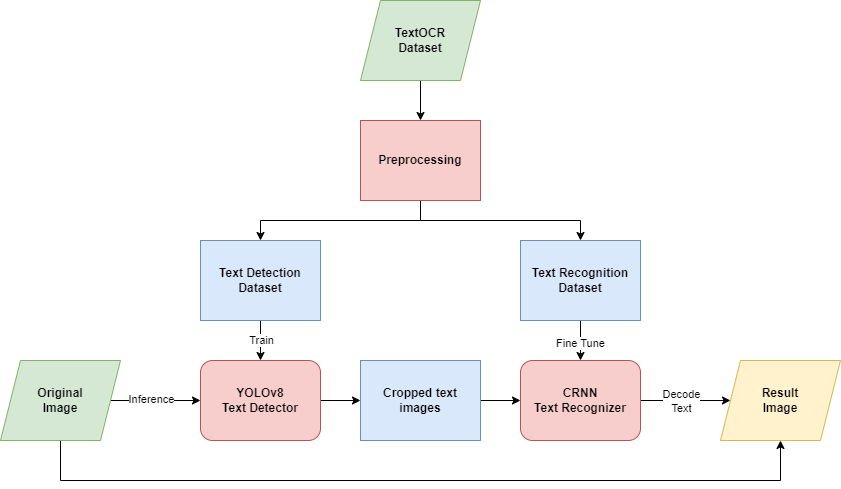

The diagram above was exported from draw.io. Its source (the exported page's mxGraphModel, read from the mxfile embedded in the PNG):
<mxGraphModel dx="1002" dy="569" grid="1" gridSize="10" guides="1" tooltips="1" connect="1" arrows="1" fold="1" page="1" pageScale="1" pageWidth="850" pageHeight="1100" math="0" shadow="0">
  <root>
    <mxCell id="0" />
    <mxCell id="1" parent="0" />
    <mxCell id="oyW3ZoMJslbhBpvjdhMe-28" style="edgeStyle=orthogonalEdgeStyle;rounded=0;orthogonalLoop=1;jettySize=auto;html=1;" edge="1" parent="1" source="oyW3ZoMJslbhBpvjdhMe-1" target="oyW3ZoMJslbhBpvjdhMe-18">
      <mxGeometry relative="1" as="geometry" />
    </mxCell>
    <mxCell id="oyW3ZoMJslbhBpvjdhMe-1" value="&lt;b&gt;Cropped text images&lt;/b&gt;" style="rounded=0;whiteSpace=wrap;html=1;fillColor=#dae8fc;strokeColor=#6c8ebf;" vertex="1" parent="1">
      <mxGeometry x="360" y="360" width="120" height="80" as="geometry" />
    </mxCell>
    <mxCell id="oyW3ZoMJslbhBpvjdhMe-27" style="edgeStyle=orthogonalEdgeStyle;rounded=0;orthogonalLoop=1;jettySize=auto;html=1;entryX=0;entryY=0.5;entryDx=0;entryDy=0;" edge="1" parent="1" source="oyW3ZoMJslbhBpvjdhMe-3" target="oyW3ZoMJslbhBpvjdhMe-1">
      <mxGeometry relative="1" as="geometry" />
    </mxCell>
    <mxCell id="oyW3ZoMJslbhBpvjdhMe-3" value="YOLOv8 &lt;br&gt;Text Detector" style="rounded=1;whiteSpace=wrap;html=1;fontStyle=1;fillColor=#f8cecc;strokeColor=#b85450;" vertex="1" parent="1">
      <mxGeometry x="200" y="360" width="120" height="80" as="geometry" />
    </mxCell>
    <mxCell id="oyW3ZoMJslbhBpvjdhMe-16" style="edgeStyle=orthogonalEdgeStyle;rounded=0;orthogonalLoop=1;jettySize=auto;html=1;entryX=0.5;entryY=0;entryDx=0;entryDy=0;" edge="1" parent="1" source="oyW3ZoMJslbhBpvjdhMe-5" target="oyW3ZoMJslbhBpvjdhMe-10">
      <mxGeometry relative="1" as="geometry">
        <Array as="points">
          <mxPoint x="420" y="220" />
          <mxPoint x="260" y="220" />
        </Array>
      </mxGeometry>
    </mxCell>
    <mxCell id="oyW3ZoMJslbhBpvjdhMe-17" style="edgeStyle=orthogonalEdgeStyle;rounded=0;orthogonalLoop=1;jettySize=auto;html=1;entryX=0.5;entryY=0;entryDx=0;entryDy=0;" edge="1" parent="1" source="oyW3ZoMJslbhBpvjdhMe-5" target="oyW3ZoMJslbhBpvjdhMe-12">
      <mxGeometry relative="1" as="geometry">
        <Array as="points">
          <mxPoint x="420" y="220" />
          <mxPoint x="580" y="220" />
        </Array>
      </mxGeometry>
    </mxCell>
    <mxCell id="oyW3ZoMJslbhBpvjdhMe-5" value="&lt;b&gt;Preprocessing&lt;/b&gt;" style="rounded=0;whiteSpace=wrap;html=1;fillColor=#f8cecc;strokeColor=#b85450;" vertex="1" parent="1">
      <mxGeometry x="360" y="120" width="120" height="80" as="geometry" />
    </mxCell>
    <mxCell id="oyW3ZoMJslbhBpvjdhMe-15" style="edgeStyle=orthogonalEdgeStyle;rounded=0;orthogonalLoop=1;jettySize=auto;html=1;entryX=0.5;entryY=0;entryDx=0;entryDy=0;" edge="1" parent="1" source="oyW3ZoMJslbhBpvjdhMe-9" target="oyW3ZoMJslbhBpvjdhMe-5">
      <mxGeometry relative="1" as="geometry" />
    </mxCell>
    <mxCell id="oyW3ZoMJslbhBpvjdhMe-9" value="&lt;b&gt;TextOCR&lt;br&gt;Dataset&lt;/b&gt;" style="shape=parallelogram;perimeter=parallelogramPerimeter;whiteSpace=wrap;html=1;fixedSize=1;size=20;fillColor=#d5e8d4;strokeColor=#82b366;" vertex="1" parent="1">
      <mxGeometry x="360" width="120" height="80" as="geometry" />
    </mxCell>
    <mxCell id="oyW3ZoMJslbhBpvjdhMe-21" style="edgeStyle=orthogonalEdgeStyle;rounded=0;orthogonalLoop=1;jettySize=auto;html=1;" edge="1" parent="1" source="oyW3ZoMJslbhBpvjdhMe-10" target="oyW3ZoMJslbhBpvjdhMe-3">
      <mxGeometry relative="1" as="geometry" />
    </mxCell>
    <mxCell id="oyW3ZoMJslbhBpvjdhMe-22" value="Train" style="edgeLabel;html=1;align=center;verticalAlign=middle;resizable=0;points=[];" vertex="1" connectable="0" parent="oyW3ZoMJslbhBpvjdhMe-21">
      <mxGeometry x="-0.06" relative="1" as="geometry">
        <mxPoint as="offset" />
      </mxGeometry>
    </mxCell>
    <mxCell id="oyW3ZoMJslbhBpvjdhMe-10" value="&lt;b&gt;Text Detection Dataset&lt;/b&gt;" style="rounded=0;whiteSpace=wrap;html=1;fillColor=#dae8fc;strokeColor=#6c8ebf;" vertex="1" parent="1">
      <mxGeometry x="200" y="240" width="120" height="80" as="geometry" />
    </mxCell>
    <mxCell id="oyW3ZoMJslbhBpvjdhMe-20" style="edgeStyle=orthogonalEdgeStyle;rounded=0;orthogonalLoop=1;jettySize=auto;html=1;entryX=0.5;entryY=0;entryDx=0;entryDy=0;" edge="1" parent="1" source="oyW3ZoMJslbhBpvjdhMe-12" target="oyW3ZoMJslbhBpvjdhMe-18">
      <mxGeometry relative="1" as="geometry" />
    </mxCell>
    <mxCell id="oyW3ZoMJslbhBpvjdhMe-23" value="Fine Tune" style="edgeLabel;html=1;align=center;verticalAlign=middle;resizable=0;points=[];" vertex="1" connectable="0" parent="oyW3ZoMJslbhBpvjdhMe-20">
      <mxGeometry x="0.09" y="-1" relative="1" as="geometry">
        <mxPoint as="offset" />
      </mxGeometry>
    </mxCell>
    <mxCell id="oyW3ZoMJslbhBpvjdhMe-12" value="&lt;b&gt;Text Recognition&lt;br&gt;Dataset&lt;br&gt;&lt;/b&gt;" style="rounded=0;whiteSpace=wrap;html=1;fillColor=#dae8fc;strokeColor=#6c8ebf;" vertex="1" parent="1">
      <mxGeometry x="520" y="240" width="120" height="80" as="geometry" />
    </mxCell>
    <mxCell id="oyW3ZoMJslbhBpvjdhMe-31" style="edgeStyle=orthogonalEdgeStyle;rounded=0;orthogonalLoop=1;jettySize=auto;html=1;entryX=0;entryY=0.5;entryDx=0;entryDy=0;" edge="1" parent="1" source="oyW3ZoMJslbhBpvjdhMe-18" target="oyW3ZoMJslbhBpvjdhMe-29">
      <mxGeometry relative="1" as="geometry" />
    </mxCell>
    <mxCell id="oyW3ZoMJslbhBpvjdhMe-33" value="Decode &lt;br&gt;Text" style="edgeLabel;html=1;align=center;verticalAlign=middle;resizable=0;points=[];" vertex="1" connectable="0" parent="oyW3ZoMJslbhBpvjdhMe-31">
      <mxGeometry x="-0.3289" relative="1" as="geometry">
        <mxPoint x="10" as="offset" />
      </mxGeometry>
    </mxCell>
    <mxCell id="oyW3ZoMJslbhBpvjdhMe-18" value="CRNN&lt;br&gt;Text Recognizer" style="rounded=1;whiteSpace=wrap;html=1;fontStyle=1;fillColor=#f8cecc;strokeColor=#b85450;" vertex="1" parent="1">
      <mxGeometry x="520" y="360" width="120" height="80" as="geometry" />
    </mxCell>
    <mxCell id="oyW3ZoMJslbhBpvjdhMe-26" style="edgeStyle=orthogonalEdgeStyle;rounded=0;orthogonalLoop=1;jettySize=auto;html=1;entryX=0;entryY=0.5;entryDx=0;entryDy=0;" edge="1" parent="1" source="oyW3ZoMJslbhBpvjdhMe-24" target="oyW3ZoMJslbhBpvjdhMe-3">
      <mxGeometry relative="1" as="geometry" />
    </mxCell>
    <mxCell id="oyW3ZoMJslbhBpvjdhMe-32" value="Inference" style="edgeLabel;html=1;align=center;verticalAlign=middle;resizable=0;points=[];" vertex="1" connectable="0" parent="oyW3ZoMJslbhBpvjdhMe-26">
      <mxGeometry x="-0.112" y="2" relative="1" as="geometry">
        <mxPoint as="offset" />
      </mxGeometry>
    </mxCell>
    <mxCell id="oyW3ZoMJslbhBpvjdhMe-30" style="edgeStyle=orthogonalEdgeStyle;rounded=0;orthogonalLoop=1;jettySize=auto;html=1;entryX=0.5;entryY=1;entryDx=0;entryDy=0;" edge="1" parent="1" source="oyW3ZoMJslbhBpvjdhMe-24" target="oyW3ZoMJslbhBpvjdhMe-29">
      <mxGeometry relative="1" as="geometry">
        <Array as="points">
          <mxPoint x="60" y="480" />
          <mxPoint x="780" y="480" />
        </Array>
      </mxGeometry>
    </mxCell>
    <mxCell id="oyW3ZoMJslbhBpvjdhMe-24" value="&lt;b style=&quot;border-color: var(--border-color);&quot;&gt;Original&lt;br style=&quot;border-color: var(--border-color);&quot;&gt;Image&lt;/b&gt;" style="shape=parallelogram;perimeter=parallelogramPerimeter;whiteSpace=wrap;html=1;fixedSize=1;fillColor=#d5e8d4;strokeColor=#82b366;" vertex="1" parent="1">
      <mxGeometry y="360" width="120" height="80" as="geometry" />
    </mxCell>
    <mxCell id="oyW3ZoMJslbhBpvjdhMe-29" value="&lt;b&gt;Result&lt;br&gt;Image&lt;/b&gt;" style="shape=parallelogram;perimeter=parallelogramPerimeter;whiteSpace=wrap;html=1;fixedSize=1;fillColor=#fff2cc;strokeColor=#d6b656;" vertex="1" parent="1">
      <mxGeometry x="720" y="360" width="120" height="80" as="geometry" />
    </mxCell>
  </root>
</mxGraphModel>